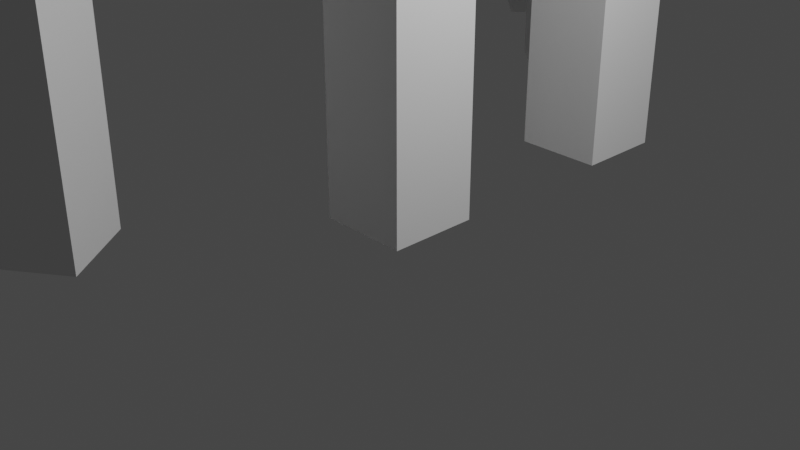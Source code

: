 # Source: Medium_Stone_Henge.blend  (saved by Blender 2.91.10; exported with 4.5.12 LTS)
import bpy
from mathutils import Matrix  # noqa: F401  (used for matrix-valued properties, if any)

bpy.ops.wm.read_factory_settings(use_empty=True)
scene = bpy.context.scene
scene.name = 'Scene'

# ---- collections
col_collection = bpy.data.collections.new('Collection'); scene.collection.children.link(col_collection)

# ---- world
world_world = bpy.data.worlds.new('World'); scene.world = world_world
world_world.use_nodes = True; world_world.node_tree.nodes.clear()
_N = world_world.node_tree.nodes; _L = world_world.node_tree.links
n0 = _N.new('ShaderNodeOutputWorld'); n0.name = 'World Output'; n0.location = (300, 300)
n1 = _N.new('ShaderNodeBackground'); n1.name = 'Background'; n1.location = (10, 300)
n1.inputs[0].default_value = (0.05088, 0.05088, 0.05088, 1.0)
_L.new(n1.outputs[0], n0.inputs[0])
n0.is_active_output = True
world_world.color = (0.05088, 0.05088, 0.05088)
world_world.use_sun_shadow = False
world_world.sun_shadow_jitter_overblur = 0.0

# ---- cameras
cam_camera = bpy.data.cameras.new('Camera')
cam_camera.clip_end = 100.0
cam_camera.ortho_scale = 7.314

# ---- lights
light_light = bpy.data.lights.new('Light', 'POINT')
light_light.transmission_factor = 0.0
light_light.energy = 1000.0
light_light.shadow_soft_size = 0.1
light_light.shadow_maximum_resolution = 0.006
light_light.use_absolute_resolution = True

# ---- meshes
me_cube_001 = bpy.data.meshes.new('Cube.001')
me_cube_001.from_pydata([(-0.5, -0.5, -2.0), (-0.5, -0.5, 2.0), (-0.5, 0.5, -2.0), (-0.5, 0.5, 2.0), (0.5, -0.5, -2.0), (0.5, -0.5, 2.0), (0.5, 0.5, -2.0), (0.5, 0.5, 2.0)], [], [(0, 1, 3, 2), (2, 3, 7, 6), (6, 7, 5, 4), (4, 5, 1, 0), (2, 6, 4, 0), (7, 3, 1, 5)])
_uv = me_cube_001.uv_layers.new(name='UVMap')
_uv.uv.foreach_set('vector', [0.375, 0.0, 0.625, 0.0, 0.625, 0.25, 0.375, 0.25, 0.375, 0.25, 0.625, 0.25, 0.625, 0.5, 0.375, 0.5, 0.375, 0.5, 0.625, 0.5, 0.625, 0.75, 0.375, 0.75, 0.375, 0.75, 0.625, 0.75, 0.625, 1.0, 0.375, 1.0, 0.125, 0.5, 0.375, 0.5, 0.375, 0.75, 0.125, 0.75, 0.625, 0.5, 0.875, 0.5, 0.875, 0.75, 0.625, 0.75])
me_cube_001.use_remesh_fix_poles = True
me_cube_001.use_remesh_preserve_attributes = False
me_cube_001.use_mirror_vertex_groups = False
me_cube_001.update()
me_cube_003 = bpy.data.meshes.new('Cube.003')
me_cube_003.from_pydata([(-0.5, -0.5, -2.0), (-0.5, -0.5, 2.0), (-0.5, 0.5, -2.0), (-0.5, 0.5, 2.0), (0.5, -0.5, -2.0), (0.5, -0.5, 2.0), (0.5, 0.5, -2.0), (0.5, 0.5, 2.0)], [], [(0, 1, 3, 2), (2, 3, 7, 6), (6, 7, 5, 4), (4, 5, 1, 0), (2, 6, 4, 0), (7, 3, 1, 5)])
_uv = me_cube_003.uv_layers.new(name='UVMap')
_uv.uv.foreach_set('vector', [0.375, 0.0, 0.625, 0.0, 0.625, 0.25, 0.375, 0.25, 0.375, 0.25, 0.625, 0.25, 0.625, 0.5, 0.375, 0.5, 0.375, 0.5, 0.625, 0.5, 0.625, 0.75, 0.375, 0.75, 0.375, 0.75, 0.625, 0.75, 0.625, 1.0, 0.375, 1.0, 0.125, 0.5, 0.375, 0.5, 0.375, 0.75, 0.125, 0.75, 0.625, 0.5, 0.875, 0.5, 0.875, 0.75, 0.625, 0.75])
me_cube_003.use_remesh_fix_poles = True
me_cube_003.use_remesh_preserve_attributes = False
me_cube_003.use_mirror_vertex_groups = False
me_cube_003.update()
me_cube_004 = bpy.data.meshes.new('Cube.004')
me_cube_004.from_pydata([(-0.5, 2.0, -0.5), (-0.5, -2.0, -0.5), (-0.5, 2.0, 0.5), (-0.5, -2.0, 0.5), (0.5, 2.0, -0.5), (0.5, -2.0, -0.5), (0.5, 2.0, 0.5), (0.5, -2.0, 0.5)], [], [(0, 1, 3, 2), (2, 3, 7, 6), (6, 7, 5, 4), (4, 5, 1, 0), (2, 6, 4, 0), (7, 3, 1, 5)])
_uv = me_cube_004.uv_layers.new(name='UVMap')
_uv.uv.foreach_set('vector', [0.375, 0.0, 0.625, 0.0, 0.625, 0.25, 0.375, 0.25, 0.375, 0.25, 0.625, 0.25, 0.625, 0.5, 0.375, 0.5, 0.375, 0.5, 0.625, 0.5, 0.625, 0.75, 0.375, 0.75, 0.375, 0.75, 0.625, 0.75, 0.625, 1.0, 0.375, 1.0, 0.125, 0.5, 0.375, 0.5, 0.375, 0.75, 0.125, 0.75, 0.625, 0.5, 0.875, 0.5, 0.875, 0.75, 0.625, 0.75])
me_cube_004.use_remesh_fix_poles = True
me_cube_004.use_remesh_preserve_attributes = False
me_cube_004.use_mirror_vertex_groups = False
me_cube_004.update()
me_cube_005 = bpy.data.meshes.new('Cube.005')
me_cube_005.from_pydata([(-0.5, -0.5, -2.0), (-0.5, -0.5, 2.0), (-0.5, 0.5, -2.0), (-0.5, 0.5, 2.0), (0.5, -0.5, -2.0), (0.5, -0.5, 2.0), (0.5, 0.5, -2.0), (0.5, 0.5, 2.0)], [], [(0, 1, 3, 2), (2, 3, 7, 6), (6, 7, 5, 4), (4, 5, 1, 0), (2, 6, 4, 0), (7, 3, 1, 5)])
_uv = me_cube_005.uv_layers.new(name='UVMap')
_uv.uv.foreach_set('vector', [0.375, 0.0, 0.625, 0.0, 0.625, 0.25, 0.375, 0.25, 0.375, 0.25, 0.625, 0.25, 0.625, 0.5, 0.375, 0.5, 0.375, 0.5, 0.625, 0.5, 0.625, 0.75, 0.375, 0.75, 0.375, 0.75, 0.625, 0.75, 0.625, 1.0, 0.375, 1.0, 0.125, 0.5, 0.375, 0.5, 0.375, 0.75, 0.125, 0.75, 0.625, 0.5, 0.875, 0.5, 0.875, 0.75, 0.625, 0.75])
me_cube_005.use_remesh_fix_poles = True
me_cube_005.use_remesh_preserve_attributes = False
me_cube_005.use_mirror_vertex_groups = False
me_cube_005.update()
me_cube_006 = bpy.data.meshes.new('Cube.006')
me_cube_006.from_pydata([(-0.5, -0.5, -2.0), (-0.5, -0.5, 2.0), (-0.5, 0.5, -2.0), (-0.5, 0.5, 2.0), (0.5, -0.5, -2.0), (0.5, -0.5, 2.0), (0.5, 0.5, -2.0), (0.5, 0.5, 2.0)], [], [(0, 1, 3, 2), (2, 3, 7, 6), (6, 7, 5, 4), (4, 5, 1, 0), (2, 6, 4, 0), (7, 3, 1, 5)])
_uv = me_cube_006.uv_layers.new(name='UVMap')
_uv.uv.foreach_set('vector', [0.375, 0.0, 0.625, 0.0, 0.625, 0.25, 0.375, 0.25, 0.375, 0.25, 0.625, 0.25, 0.625, 0.5, 0.375, 0.5, 0.375, 0.5, 0.625, 0.5, 0.625, 0.75, 0.375, 0.75, 0.375, 0.75, 0.625, 0.75, 0.625, 1.0, 0.375, 1.0, 0.125, 0.5, 0.375, 0.5, 0.375, 0.75, 0.125, 0.75, 0.625, 0.5, 0.875, 0.5, 0.875, 0.75, 0.625, 0.75])
me_cube_006.use_remesh_fix_poles = True
me_cube_006.use_remesh_preserve_attributes = False
me_cube_006.use_mirror_vertex_groups = False
me_cube_006.update()
me_cube_007 = bpy.data.meshes.new('Cube.007')
me_cube_007.from_pydata([(-0.5, 2.0, -0.5), (-0.5, -2.0, -0.5), (-0.5, 2.0, 0.5), (-0.5, -2.0, 0.5), (0.5, 2.0, -0.5), (0.5, -2.0, -0.5), (0.5, 2.0, 0.5), (0.5, -2.0, 0.5)], [], [(0, 1, 3, 2), (2, 3, 7, 6), (6, 7, 5, 4), (4, 5, 1, 0), (2, 6, 4, 0), (7, 3, 1, 5)])
_uv = me_cube_007.uv_layers.new(name='UVMap')
_uv.uv.foreach_set('vector', [0.375, 0.0, 0.625, 0.0, 0.625, 0.25, 0.375, 0.25, 0.375, 0.25, 0.625, 0.25, 0.625, 0.5, 0.375, 0.5, 0.375, 0.5, 0.625, 0.5, 0.625, 0.75, 0.375, 0.75, 0.375, 0.75, 0.625, 0.75, 0.625, 1.0, 0.375, 1.0, 0.125, 0.5, 0.375, 0.5, 0.375, 0.75, 0.125, 0.75, 0.625, 0.5, 0.875, 0.5, 0.875, 0.75, 0.625, 0.75])
me_cube_007.use_remesh_fix_poles = True
me_cube_007.use_remesh_preserve_attributes = False
me_cube_007.use_mirror_vertex_groups = False
me_cube_007.update()
me_cube_008 = bpy.data.meshes.new('Cube.008')
me_cube_008.from_pydata([(-0.5, -0.5, -2.0), (-0.5, -0.5, 2.0), (-0.5, 0.5, -2.0), (-0.5, 0.5, 2.0), (0.5, -0.5, -2.0), (0.5, -0.5, 2.0), (0.5, 0.5, -2.0), (0.5, 0.5, 2.0)], [], [(0, 1, 3, 2), (2, 3, 7, 6), (6, 7, 5, 4), (4, 5, 1, 0), (2, 6, 4, 0), (7, 3, 1, 5)])
_uv = me_cube_008.uv_layers.new(name='UVMap')
_uv.uv.foreach_set('vector', [0.375, 0.0, 0.625, 0.0, 0.625, 0.25, 0.375, 0.25, 0.375, 0.25, 0.625, 0.25, 0.625, 0.5, 0.375, 0.5, 0.375, 0.5, 0.625, 0.5, 0.625, 0.75, 0.375, 0.75, 0.375, 0.75, 0.625, 0.75, 0.625, 1.0, 0.375, 1.0, 0.125, 0.5, 0.375, 0.5, 0.375, 0.75, 0.125, 0.75, 0.625, 0.5, 0.875, 0.5, 0.875, 0.75, 0.625, 0.75])
me_cube_008.use_remesh_fix_poles = True
me_cube_008.use_remesh_preserve_attributes = False
me_cube_008.use_mirror_vertex_groups = False
me_cube_008.update()
me_cube_009 = bpy.data.meshes.new('Cube.009')
me_cube_009.from_pydata([(-0.5, -0.5, -2.0), (-0.5, -0.5, 2.0), (-0.5, 0.5, -2.0), (-0.5, 0.5, 2.0), (0.5, -0.5, -2.0), (0.5, -0.5, 2.0), (0.5, 0.5, -2.0), (0.5, 0.5, 2.0)], [], [(0, 1, 3, 2), (2, 3, 7, 6), (6, 7, 5, 4), (4, 5, 1, 0), (2, 6, 4, 0), (7, 3, 1, 5)])
_uv = me_cube_009.uv_layers.new(name='UVMap')
_uv.uv.foreach_set('vector', [0.375, 0.0, 0.625, 0.0, 0.625, 0.25, 0.375, 0.25, 0.375, 0.25, 0.625, 0.25, 0.625, 0.5, 0.375, 0.5, 0.375, 0.5, 0.625, 0.5, 0.625, 0.75, 0.375, 0.75, 0.375, 0.75, 0.625, 0.75, 0.625, 1.0, 0.375, 1.0, 0.125, 0.5, 0.375, 0.5, 0.375, 0.75, 0.125, 0.75, 0.625, 0.5, 0.875, 0.5, 0.875, 0.75, 0.625, 0.75])
me_cube_009.use_remesh_fix_poles = True
me_cube_009.use_remesh_preserve_attributes = False
me_cube_009.use_mirror_vertex_groups = False
me_cube_009.update()
me_cube_010 = bpy.data.meshes.new('Cube.010')
me_cube_010.from_pydata([(-0.5, 2.0, -0.5), (-0.5, -2.0, -0.5), (-0.5, 2.0, 0.5), (-0.5, -2.0, 0.5), (0.5, 2.0, -0.5), (0.5, -2.0, -0.5), (0.5, 2.0, 0.5), (0.5, -2.0, 0.5)], [], [(0, 1, 3, 2), (2, 3, 7, 6), (6, 7, 5, 4), (4, 5, 1, 0), (2, 6, 4, 0), (7, 3, 1, 5)])
_uv = me_cube_010.uv_layers.new(name='UVMap')
_uv.uv.foreach_set('vector', [0.375, 0.0, 0.625, 0.0, 0.625, 0.25, 0.375, 0.25, 0.375, 0.25, 0.625, 0.25, 0.625, 0.5, 0.375, 0.5, 0.375, 0.5, 0.625, 0.5, 0.625, 0.75, 0.375, 0.75, 0.375, 0.75, 0.625, 0.75, 0.625, 1.0, 0.375, 1.0, 0.125, 0.5, 0.375, 0.5, 0.375, 0.75, 0.125, 0.75, 0.625, 0.5, 0.875, 0.5, 0.875, 0.75, 0.625, 0.75])
me_cube_010.use_remesh_fix_poles = True
me_cube_010.use_remesh_preserve_attributes = False
me_cube_010.use_mirror_vertex_groups = False
me_cube_010.update()
me_cube_011 = bpy.data.meshes.new('Cube.011')
me_cube_011.from_pydata([(-0.5, -0.5, -2.0), (-0.5, -0.5, 2.0), (-0.5, 0.5, -2.0), (-0.5, 0.5, 2.0), (0.5, -0.5, -2.0), (0.5, -0.5, 2.0), (0.5, 0.5, -2.0), (0.5, 0.5, 2.0)], [], [(0, 1, 3, 2), (2, 3, 7, 6), (6, 7, 5, 4), (4, 5, 1, 0), (2, 6, 4, 0), (7, 3, 1, 5)])
_uv = me_cube_011.uv_layers.new(name='UVMap')
_uv.uv.foreach_set('vector', [0.375, 0.0, 0.625, 0.0, 0.625, 0.25, 0.375, 0.25, 0.375, 0.25, 0.625, 0.25, 0.625, 0.5, 0.375, 0.5, 0.375, 0.5, 0.625, 0.5, 0.625, 0.75, 0.375, 0.75, 0.375, 0.75, 0.625, 0.75, 0.625, 1.0, 0.375, 1.0, 0.125, 0.5, 0.375, 0.5, 0.375, 0.75, 0.125, 0.75, 0.625, 0.5, 0.875, 0.5, 0.875, 0.75, 0.625, 0.75])
me_cube_011.use_remesh_fix_poles = True
me_cube_011.use_remesh_preserve_attributes = False
me_cube_011.use_mirror_vertex_groups = False
me_cube_011.update()
me_cube_012 = bpy.data.meshes.new('Cube.012')
me_cube_012.from_pydata([(-0.5, -0.5, -2.0), (-0.5, -0.5, 2.0), (-0.5, 0.5, -2.0), (-0.5, 0.5, 2.0), (0.5, -0.5, -2.0), (0.5, -0.5, 2.0), (0.5, 0.5, -2.0), (0.5, 0.5, 2.0)], [], [(0, 1, 3, 2), (2, 3, 7, 6), (6, 7, 5, 4), (4, 5, 1, 0), (2, 6, 4, 0), (7, 3, 1, 5)])
_uv = me_cube_012.uv_layers.new(name='UVMap')
_uv.uv.foreach_set('vector', [0.375, 0.0, 0.625, 0.0, 0.625, 0.25, 0.375, 0.25, 0.375, 0.25, 0.625, 0.25, 0.625, 0.5, 0.375, 0.5, 0.375, 0.5, 0.625, 0.5, 0.625, 0.75, 0.375, 0.75, 0.375, 0.75, 0.625, 0.75, 0.625, 1.0, 0.375, 1.0, 0.125, 0.5, 0.375, 0.5, 0.375, 0.75, 0.125, 0.75, 0.625, 0.5, 0.875, 0.5, 0.875, 0.75, 0.625, 0.75])
me_cube_012.use_remesh_fix_poles = True
me_cube_012.use_remesh_preserve_attributes = False
me_cube_012.use_mirror_vertex_groups = False
me_cube_012.update()
me_cube_013 = bpy.data.meshes.new('Cube.013')
me_cube_013.from_pydata([(-0.5, 2.0, -0.5), (-0.5, -2.0, -0.5), (-0.5, 2.0, 0.5), (-0.5, -2.0, 0.5), (0.5, 2.0, -0.5), (0.5, -2.0, -0.5), (0.5, 2.0, 0.5), (0.5, -2.0, 0.5)], [], [(0, 1, 3, 2), (2, 3, 7, 6), (6, 7, 5, 4), (4, 5, 1, 0), (2, 6, 4, 0), (7, 3, 1, 5)])
_uv = me_cube_013.uv_layers.new(name='UVMap')
_uv.uv.foreach_set('vector', [0.375, 0.0, 0.625, 0.0, 0.625, 0.25, 0.375, 0.25, 0.375, 0.25, 0.625, 0.25, 0.625, 0.5, 0.375, 0.5, 0.375, 0.5, 0.625, 0.5, 0.625, 0.75, 0.375, 0.75, 0.375, 0.75, 0.625, 0.75, 0.625, 1.0, 0.375, 1.0, 0.125, 0.5, 0.375, 0.5, 0.375, 0.75, 0.125, 0.75, 0.625, 0.5, 0.875, 0.5, 0.875, 0.75, 0.625, 0.75])
me_cube_013.use_remesh_fix_poles = True
me_cube_013.use_remesh_preserve_attributes = False
me_cube_013.use_mirror_vertex_groups = False
me_cube_013.update()
me_cube_014 = bpy.data.meshes.new('Cube.014')
me_cube_014.from_pydata([(-0.5, -0.5, -2.0), (-0.5, -0.5, 2.0), (-0.5, 0.5, -2.0), (-0.5, 0.5, 2.0), (0.5, -0.5, -2.0), (0.5, -0.5, 2.0), (0.5, 0.5, -2.0), (0.5, 0.5, 2.0)], [], [(0, 1, 3, 2), (2, 3, 7, 6), (6, 7, 5, 4), (4, 5, 1, 0), (2, 6, 4, 0), (7, 3, 1, 5)])
_uv = me_cube_014.uv_layers.new(name='UVMap')
_uv.uv.foreach_set('vector', [0.375, 0.0, 0.625, 0.0, 0.625, 0.25, 0.375, 0.25, 0.375, 0.25, 0.625, 0.25, 0.625, 0.5, 0.375, 0.5, 0.375, 0.5, 0.625, 0.5, 0.625, 0.75, 0.375, 0.75, 0.375, 0.75, 0.625, 0.75, 0.625, 1.0, 0.375, 1.0, 0.125, 0.5, 0.375, 0.5, 0.375, 0.75, 0.125, 0.75, 0.625, 0.5, 0.875, 0.5, 0.875, 0.75, 0.625, 0.75])
me_cube_014.use_remesh_fix_poles = True
me_cube_014.use_remesh_preserve_attributes = False
me_cube_014.use_mirror_vertex_groups = False
me_cube_014.update()
me_cube_015 = bpy.data.meshes.new('Cube.015')
me_cube_015.from_pydata([(-0.5, -0.5, -2.0), (-0.5, -0.5, 2.0), (-0.5, 0.5, -2.0), (-0.5, 0.5, 2.0), (0.5, -0.5, -2.0), (0.5, -0.5, 2.0), (0.5, 0.5, -2.0), (0.5, 0.5, 2.0)], [], [(0, 1, 3, 2), (2, 3, 7, 6), (6, 7, 5, 4), (4, 5, 1, 0), (2, 6, 4, 0), (7, 3, 1, 5)])
_uv = me_cube_015.uv_layers.new(name='UVMap')
_uv.uv.foreach_set('vector', [0.375, 0.0, 0.625, 0.0, 0.625, 0.25, 0.375, 0.25, 0.375, 0.25, 0.625, 0.25, 0.625, 0.5, 0.375, 0.5, 0.375, 0.5, 0.625, 0.5, 0.625, 0.75, 0.375, 0.75, 0.375, 0.75, 0.625, 0.75, 0.625, 1.0, 0.375, 1.0, 0.125, 0.5, 0.375, 0.5, 0.375, 0.75, 0.125, 0.75, 0.625, 0.5, 0.875, 0.5, 0.875, 0.75, 0.625, 0.75])
me_cube_015.use_remesh_fix_poles = True
me_cube_015.use_remesh_preserve_attributes = False
me_cube_015.use_mirror_vertex_groups = False
me_cube_015.update()
me_cube_016 = bpy.data.meshes.new('Cube.016')
me_cube_016.from_pydata([(-0.5, 2.0, -0.5), (-0.5, -2.0, -0.5), (-0.5, 2.0, 0.5), (-0.5, -2.0, 0.5), (0.5, 2.0, -0.5), (0.5, -2.0, -0.5), (0.5, 2.0, 0.5), (0.5, -2.0, 0.5)], [], [(0, 1, 3, 2), (2, 3, 7, 6), (6, 7, 5, 4), (4, 5, 1, 0), (2, 6, 4, 0), (7, 3, 1, 5)])
_uv = me_cube_016.uv_layers.new(name='UVMap')
_uv.uv.foreach_set('vector', [0.375, 0.0, 0.625, 0.0, 0.625, 0.25, 0.375, 0.25, 0.375, 0.25, 0.625, 0.25, 0.625, 0.5, 0.375, 0.5, 0.375, 0.5, 0.625, 0.5, 0.625, 0.75, 0.375, 0.75, 0.375, 0.75, 0.625, 0.75, 0.625, 1.0, 0.375, 1.0, 0.125, 0.5, 0.375, 0.5, 0.375, 0.75, 0.125, 0.75, 0.625, 0.5, 0.875, 0.5, 0.875, 0.75, 0.625, 0.75])
me_cube_016.use_remesh_fix_poles = True
me_cube_016.use_remesh_preserve_attributes = False
me_cube_016.use_mirror_vertex_groups = False
me_cube_016.update()
me_cube_017 = bpy.data.meshes.new('Cube.017')
me_cube_017.from_pydata([(-0.5, -0.5, -2.0), (-0.5, -0.5, 2.0), (-0.5, 0.5, -2.0), (-0.5, 0.5, 2.0), (0.5, -0.5, -2.0), (0.5, -0.5, 2.0), (0.5, 0.5, -2.0), (0.5, 0.5, 2.0)], [], [(0, 1, 3, 2), (2, 3, 7, 6), (6, 7, 5, 4), (4, 5, 1, 0), (2, 6, 4, 0), (7, 3, 1, 5)])
_uv = me_cube_017.uv_layers.new(name='UVMap')
_uv.uv.foreach_set('vector', [0.375, 0.0, 0.625, 0.0, 0.625, 0.25, 0.375, 0.25, 0.375, 0.25, 0.625, 0.25, 0.625, 0.5, 0.375, 0.5, 0.375, 0.5, 0.625, 0.5, 0.625, 0.75, 0.375, 0.75, 0.375, 0.75, 0.625, 0.75, 0.625, 1.0, 0.375, 1.0, 0.125, 0.5, 0.375, 0.5, 0.375, 0.75, 0.125, 0.75, 0.625, 0.5, 0.875, 0.5, 0.875, 0.75, 0.625, 0.75])
me_cube_017.use_remesh_fix_poles = True
me_cube_017.use_remesh_preserve_attributes = False
me_cube_017.use_mirror_vertex_groups = False
me_cube_017.update()
me_cube_018 = bpy.data.meshes.new('Cube.018')
me_cube_018.from_pydata([(-0.5, -0.5, -2.0), (-0.5, -0.5, 2.0), (-0.5, 0.5, -2.0), (-0.5, 0.5, 2.0), (0.5, -0.5, -2.0), (0.5, -0.5, 2.0), (0.5, 0.5, -2.0), (0.5, 0.5, 2.0)], [], [(0, 1, 3, 2), (2, 3, 7, 6), (6, 7, 5, 4), (4, 5, 1, 0), (2, 6, 4, 0), (7, 3, 1, 5)])
_uv = me_cube_018.uv_layers.new(name='UVMap')
_uv.uv.foreach_set('vector', [0.375, 0.0, 0.625, 0.0, 0.625, 0.25, 0.375, 0.25, 0.375, 0.25, 0.625, 0.25, 0.625, 0.5, 0.375, 0.5, 0.375, 0.5, 0.625, 0.5, 0.625, 0.75, 0.375, 0.75, 0.375, 0.75, 0.625, 0.75, 0.625, 1.0, 0.375, 1.0, 0.125, 0.5, 0.375, 0.5, 0.375, 0.75, 0.125, 0.75, 0.625, 0.5, 0.875, 0.5, 0.875, 0.75, 0.625, 0.75])
me_cube_018.use_remesh_fix_poles = True
me_cube_018.use_remesh_preserve_attributes = False
me_cube_018.use_mirror_vertex_groups = False
me_cube_018.update()
me_cube_019 = bpy.data.meshes.new('Cube.019')
me_cube_019.from_pydata([(-0.5, 2.0, -0.5), (-0.5, -2.0, -0.5), (-0.5, 2.0, 0.5), (-0.5, -2.0, 0.5), (0.5, 2.0, -0.5), (0.5, -2.0, -0.5), (0.5, 2.0, 0.5), (0.5, -2.0, 0.5)], [], [(0, 1, 3, 2), (2, 3, 7, 6), (6, 7, 5, 4), (4, 5, 1, 0), (2, 6, 4, 0), (7, 3, 1, 5)])
_uv = me_cube_019.uv_layers.new(name='UVMap')
_uv.uv.foreach_set('vector', [0.375, 0.0, 0.625, 0.0, 0.625, 0.25, 0.375, 0.25, 0.375, 0.25, 0.625, 0.25, 0.625, 0.5, 0.375, 0.5, 0.375, 0.5, 0.625, 0.5, 0.625, 0.75, 0.375, 0.75, 0.375, 0.75, 0.625, 0.75, 0.625, 1.0, 0.375, 1.0, 0.125, 0.5, 0.375, 0.5, 0.375, 0.75, 0.125, 0.75, 0.625, 0.5, 0.875, 0.5, 0.875, 0.75, 0.625, 0.75])
me_cube_019.use_remesh_fix_poles = True
me_cube_019.use_remesh_preserve_attributes = False
me_cube_019.use_mirror_vertex_groups = False
me_cube_019.update()

# ---- objects
ob_light = bpy.data.objects.new('Light', light_light)
ob_camera = bpy.data.objects.new('Camera', cam_camera)
ob_cube = bpy.data.objects.new('Cube', me_cube_001)
ob_cube_001 = bpy.data.objects.new('Cube.001', me_cube_003)
ob_cube_002 = bpy.data.objects.new('Cube.002', me_cube_004)
ob_cube_003 = bpy.data.objects.new('Cube.003', me_cube_005)
ob_cube_004 = bpy.data.objects.new('Cube.004', me_cube_006)
ob_cube_005 = bpy.data.objects.new('Cube.005', me_cube_007)
ob_cube_006 = bpy.data.objects.new('Cube.006', me_cube_008)
ob_cube_007 = bpy.data.objects.new('Cube.007', me_cube_009)
ob_cube_008 = bpy.data.objects.new('Cube.008', me_cube_010)
ob_cube_009 = bpy.data.objects.new('Cube.009', me_cube_011)
ob_cube_010 = bpy.data.objects.new('Cube.010', me_cube_012)
ob_cube_011 = bpy.data.objects.new('Cube.011', me_cube_013)
ob_cube_012 = bpy.data.objects.new('Cube.012', me_cube_014)
ob_cube_013 = bpy.data.objects.new('Cube.013', me_cube_015)
ob_cube_014 = bpy.data.objects.new('Cube.014', me_cube_016)
ob_cube_015 = bpy.data.objects.new('Cube.015', me_cube_017)
ob_cube_016 = bpy.data.objects.new('Cube.016', me_cube_018)
ob_cube_017 = bpy.data.objects.new('Cube.017', me_cube_019)

# ---- transforms, parenting, visibility, modifiers, constraints
ob_light.location = (4.076, 1.005, 5.904)
ob_light.rotation_euler = (0.6325, 0.1337, 1.814)
ob_light.lock_rotations_4d = False
ob_light.empty_display_type = 'ARROWS'
ob_light.color = (0.0, 0.0, 0.0, 0.0)
ob_light.lineart.crease_threshold = 0.0
ob_camera.location = (7.359, -6.926, 4.958)
ob_camera.rotation_euler = (1.109, 0.0, 0.8149)
ob_camera.lock_rotations_4d = False
ob_camera.empty_display_type = 'ARROWS'
ob_camera.color = (0.0, 0.0, 0.0, 0.0)
ob_camera.display_type = 'WIRE'
ob_camera.lineart.crease_threshold = 0.0
ob_cube.location = (0.0, 0.0, 2.0)
ob_cube.lineart.crease_threshold = 0.0
ob_cube_001.location = (0.0, 3.0, 2.0)
ob_cube_001.lineart.crease_threshold = 0.0
ob_cube_002.location = (0.0, 1.5, 4.5)
ob_cube_002.lineart.crease_threshold = 0.0
ob_cube_003.location = (-2.136, 5.223, 2.0)
ob_cube_003.rotation_euler = (0.0, -0.0, 0.8181)
ob_cube_003.lineart.crease_threshold = 0.0
ob_cube_004.location = (-4.325, 7.274, 2.0)
ob_cube_004.rotation_euler = (0.0, -0.0, 0.8181)
ob_cube_004.lineart.crease_threshold = 0.0
ob_cube_005.location = (-3.231, 6.249, 4.5)
ob_cube_005.rotation_euler = (0.0, -0.0, 0.8181)
ob_cube_005.lineart.crease_threshold = 0.0
ob_cube_006.location = (-8.4, 7.72, 2.0)
ob_cube_006.rotation_euler = (0.0, -0.0, 2.051)
ob_cube_006.lineart.crease_threshold = 0.0
ob_cube_007.location = (-11.06, 6.334, 2.0)
ob_cube_007.rotation_euler = (0.0, -0.0, 2.051)
ob_cube_007.lineart.crease_threshold = 0.0
ob_cube_008.location = (-9.731, 7.027, 4.5)
ob_cube_008.rotation_euler = (0.0, -0.0, 2.051)
ob_cube_008.lineart.crease_threshold = 0.0
ob_cube_009.location = (-13.72, 1.764, 2.0)
ob_cube_009.rotation_euler = (-0.12, 0.02469, -2.938)
ob_cube_009.lineart.crease_threshold = 0.0
ob_cube_010.location = (-13.28, -1.203, 2.0)
ob_cube_010.rotation_euler = (0.07665, -0.01211, -3.03)
ob_cube_010.lineart.crease_threshold = 0.0
ob_cube_011.location = (-13.5, 0.2805, 4.5)
ob_cube_011.rotation_euler = (0.05395, -0.008823, -3.019)
ob_cube_011.lineart.crease_threshold = 0.0
ob_cube_012.location = (-10.84, -3.087, 2.0)
ob_cube_012.rotation_euler = (0.0, -0.0, -2.175)
ob_cube_012.lineart.crease_threshold = 0.0
ob_cube_013.location = (-8.367, -4.792, 2.0)
ob_cube_013.rotation_euler = (0.0, -0.0, -2.175)
ob_cube_013.lineart.crease_threshold = 0.0
ob_cube_014.location = (-9.601, -3.94, 4.5)
ob_cube_014.rotation_euler = (0.0, -0.0, -2.175)
ob_cube_014.lineart.crease_threshold = 0.0
ob_cube_015.location = (-4.271, -4.632, 2.0)
ob_cube_015.rotation_euler = (0.0, -0.0, -0.9428)
ob_cube_015.lineart.crease_threshold = 0.0
ob_cube_016.location = (-1.844, -2.87, 2.0)
ob_cube_016.rotation_euler = (0.0, -0.0, -0.9428)
ob_cube_016.lineart.crease_threshold = 0.0
ob_cube_017.location = (-3.058, -3.751, 4.5)
ob_cube_017.rotation_euler = (0.0, -0.0, -0.9428)
ob_cube_017.lineart.crease_threshold = 0.0

# ---- collection membership
col_collection.objects.link(ob_light)
col_collection.objects.link(ob_camera)
col_collection.objects.link(ob_cube)
col_collection.objects.link(ob_cube_001)
col_collection.objects.link(ob_cube_002)
col_collection.objects.link(ob_cube_003)
col_collection.objects.link(ob_cube_004)
col_collection.objects.link(ob_cube_005)
col_collection.objects.link(ob_cube_006)
col_collection.objects.link(ob_cube_007)
col_collection.objects.link(ob_cube_008)
col_collection.objects.link(ob_cube_009)
col_collection.objects.link(ob_cube_010)
col_collection.objects.link(ob_cube_011)
col_collection.objects.link(ob_cube_012)
col_collection.objects.link(ob_cube_013)
col_collection.objects.link(ob_cube_014)
col_collection.objects.link(ob_cube_015)
col_collection.objects.link(ob_cube_016)
col_collection.objects.link(ob_cube_017)

# ---- scene / render settings (as saved in the file)
scene.camera = ob_camera
scene.frame_start = 1; scene.frame_end = 250; scene.frame_set(9)
scene.render.engine = 'BLENDER_EEVEE_NEXT'
scene.cycles.use_denoising = False
scene.cycles.samples = 128
scene.cycles.sampling_pattern = 'TABULATED_SOBOL'
scene.cycles.use_adaptive_sampling = False
scene.cycles.use_light_tree = False
scene.view_settings.view_transform = 'Filmic'
bpy.context.view_layer.update()
